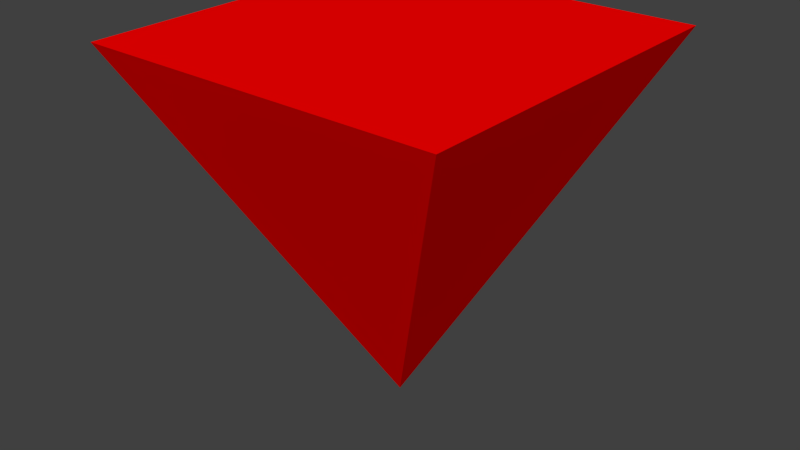 # Source: Arrow.blend  (saved by Blender 2.74.0; exported with 4.5.12 LTS)
import bpy
from mathutils import Matrix  # noqa: F401  (used for matrix-valued properties, if any)

bpy.ops.wm.read_factory_settings(use_empty=True)
scene = bpy.context.scene
scene.name = 'Scene'

# ---- collections
col_collection_1 = bpy.data.collections.new('Collection 1'); scene.collection.children.link(col_collection_1)

# ---- materials (node trees are filled in below, after node groups)
mat_arrow = bpy.data.materials.new('Arrow')
mat_arrow.alpha_threshold = 0.0
mat_arrow.use_transparent_shadow = False
mat_arrow.diffuse_color = (1.0, 0.0, 0.0, 1.0)
mat_arrow.roughness = 0.5

# ---- material node trees

# ---- world
world_world = bpy.data.worlds.new('World'); scene.world = world_world
world_world.color = (0.05088, 0.05088, 0.05088)
world_world.use_sun_shadow = False
world_world.sun_shadow_jitter_overblur = 0.0
world_world.cycles.sampling_method = 'MANUAL'
world_world.cycles.sample_map_resolution = 256

# ---- meshes
me_cube_001 = bpy.data.meshes.new('Cube.001')
me_cube_001.from_pydata([(0.0, 0.0, 1.95), (-1.24, -1.24, 4.431), (-1.24, 1.24, 4.431), (1.24, -1.24, 4.431), (1.24, 1.24, 4.431)], [], [(3, 4, 2, 1), (1, 2, 0), (2, 4, 0), (4, 3, 0), (3, 1, 0)])
me_cube_001.materials.append(mat_arrow)
me_cube_001.use_remesh_preserve_volume = False
me_cube_001.use_remesh_preserve_attributes = False
me_cube_001.use_mirror_vertex_groups = False
me_cube_001.update()

# ---- objects
ob_cube = bpy.data.objects.new('Cube', me_cube_001)

# ---- transforms, parenting, visibility, modifiers, constraints
ob_cube.location = (0.0, 0.0, 0.0)
ob_cube.lineart.crease_threshold = 0.0

# ---- collection membership
col_collection_1.objects.link(ob_cube)

# ---- scene / render settings (as saved in the file)
scene.frame_start = 1; scene.frame_end = 250; scene.frame_set(1)
scene.render.engine = 'BLENDER_EEVEE_NEXT'
scene.render.resolution_percentage = 50
scene.render.dither_intensity = 0.0
scene.cycles.use_denoising = False
scene.cycles.samples = 10
scene.cycles.sampling_pattern = 'TABULATED_SOBOL'
scene.cycles.light_sampling_threshold = 0.0
scene.cycles.use_adaptive_sampling = False
scene.cycles.use_light_tree = False
scene.cycles.blur_glossy = 0.0
scene.cycles.pixel_filter_type = 'GAUSSIAN'
scene.cycles.sample_clamp_indirect = 0.0
scene.view_settings.view_transform = 'Standard'
bpy.context.view_layer.update()

# ---- added for rendering (the .blend has no active camera and no usable light): camera, sun
cam_auto = bpy.data.cameras.new('AutoCamera')
cam_auto.lens = 50.0
cam_auto.sensor_width = 36.0
cam_auto.clip_end = 1000.0
ob_auto_camera = bpy.data.objects.new('AutoCamera', cam_auto)
scene.collection.objects.link(ob_auto_camera)
ob_auto_camera.location = (3.97483, -4.7698, 6.37028)
ob_auto_camera.rotation_euler = (1.09748, -7.21219e-08, 0.694738)
scene.camera = ob_auto_camera
light_auto_sun = bpy.data.lights.new('AutoSun', 'SUN')
light_auto_sun.energy = 3.0
light_auto_sun.angle = 0.0523599
ob_auto_sun = bpy.data.objects.new('AutoSun', light_auto_sun)
scene.collection.objects.link(ob_auto_sun)
ob_auto_sun.rotation_euler = (0.872665, 0.174533, 0.523599)
bpy.context.view_layer.update()
